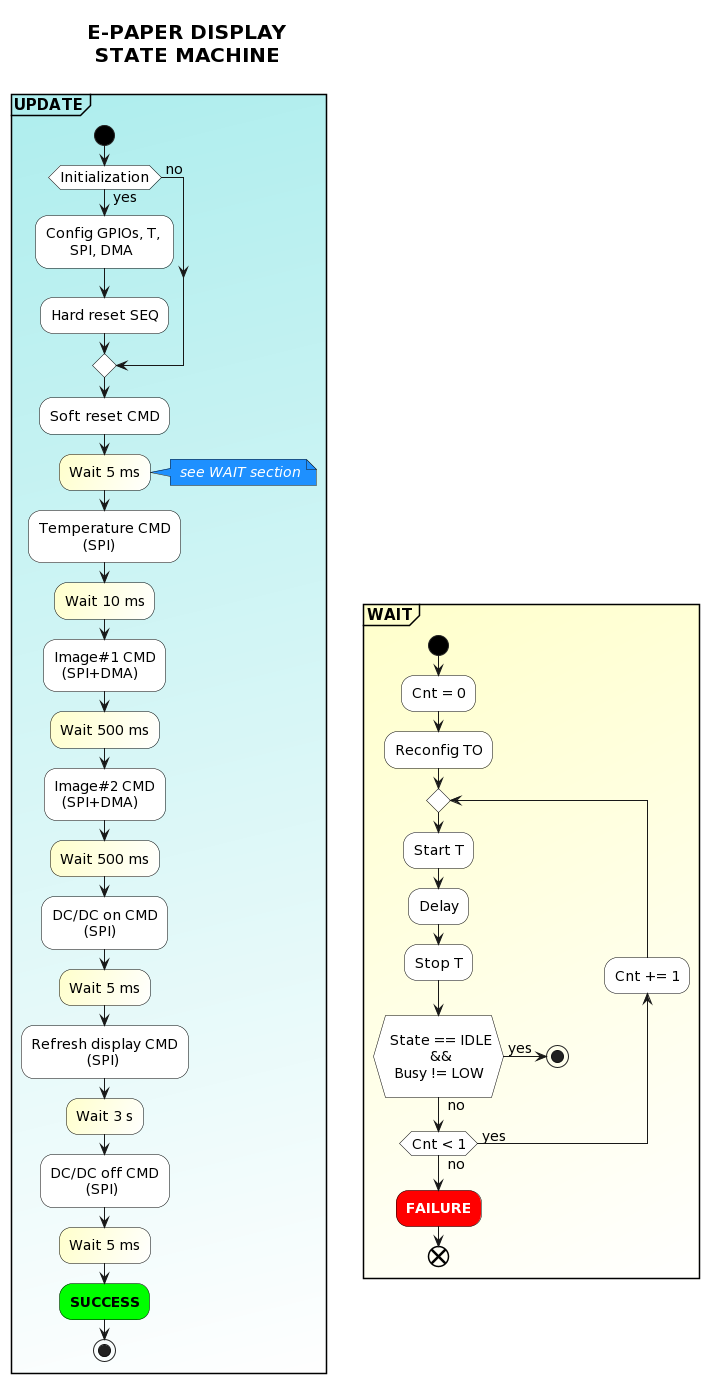

The diagram above was rendered by PlantUML. Its source (embedded in the PNG):
@startuml
' 0. SETTINGS

skinparam backgroundColor transparent
skinparam activity {
  StartColor #black
  EndColor #black
  BackgroundColor #white
  BorderColor #black
  FontSize 14
  arrowFontSize 14
  NoteBackgroundColor red
  NoteShadowing true
}



' 1. TITLE '

title <size:20>E-PAPER DISPLAY\n<size:20>STATE MACHINE\n



' 2. UPDATE SECTION'

partition #paleturquoise/white <size:15><b>UPDATE {
start
if (Initialization) then ( yes)
  :Config GPIOs, T, \n      SPI, DMA;
  :Hard reset SEQ;
else ( no)
endif
:Soft reset CMD;
#business/white:Wait 5 ms;
note right #dodgerblue:<color:white><size:14> <i>see WAIT section
:Temperature CMD\n           (SPI);
#business/white:Wait 10 ms;
:Image#1 CMD\n  (SPI+DMA);
#business/white:Wait 500 ms;
:Image#2 CMD\n  (SPI+DMA);
#business/white:Wait 500 ms;
:DC/DC on CMD\n        (SPI);
#business/white:Wait 5 ms;
:Refresh display CMD\n              (SPI);
#business/white:Wait 3 s;
:DC/DC off CMD\n         (SPI);
#business/white:Wait 5 ms;
#lime:<color:black><b>SUCCESS;
stop
}



' 3. WAIT SECTION'

partition #business/white <size:15><b>WAIT {
start
:Cnt = 0;
:Reconfig TO;
repeat
:Start T;
:Delay;
:Stop T;
if (\n State == IDLE\n           &&\n  Busy != LOW \n) then ( yes )
  stop
else ( no)
endif
  backward:Cnt += 1;
repeat while (Cnt < 1) is ( yes) not  ( no);
#red:<color:white><b>FAILURE;
end
}
@enduml